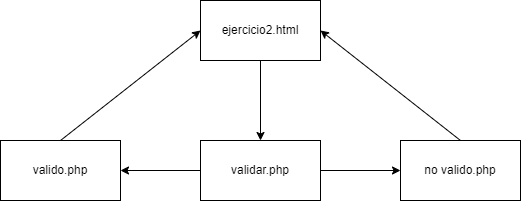

The diagram above was exported from draw.io. Its source (the exported page's mxGraphModel, read from the mxfile embedded in the PNG):
<mxGraphModel dx="1287" dy="695" grid="1" gridSize="10" guides="1" tooltips="1" connect="1" arrows="1" fold="1" page="1" pageScale="1" pageWidth="827" pageHeight="1169" math="0" shadow="0">
  <root>
    <mxCell id="0" />
    <mxCell id="1" parent="0" />
    <mxCell id="hRinz2v-4BDEpc2xgMqa-4" value="" style="edgeStyle=orthogonalEdgeStyle;rounded=0;orthogonalLoop=1;jettySize=auto;html=1;" edge="1" parent="1" source="hRinz2v-4BDEpc2xgMqa-1" target="hRinz2v-4BDEpc2xgMqa-3">
      <mxGeometry relative="1" as="geometry" />
    </mxCell>
    <mxCell id="hRinz2v-4BDEpc2xgMqa-1" value="ejercicio2.html" style="rounded=0;whiteSpace=wrap;html=1;" vertex="1" parent="1">
      <mxGeometry x="180" y="90" width="120" height="60" as="geometry" />
    </mxCell>
    <mxCell id="hRinz2v-4BDEpc2xgMqa-10" value="" style="edgeStyle=orthogonalEdgeStyle;rounded=0;orthogonalLoop=1;jettySize=auto;html=1;" edge="1" parent="1" source="hRinz2v-4BDEpc2xgMqa-3" target="hRinz2v-4BDEpc2xgMqa-9">
      <mxGeometry relative="1" as="geometry" />
    </mxCell>
    <mxCell id="hRinz2v-4BDEpc2xgMqa-12" value="" style="edgeStyle=orthogonalEdgeStyle;rounded=0;orthogonalLoop=1;jettySize=auto;html=1;" edge="1" parent="1" source="hRinz2v-4BDEpc2xgMqa-3" target="hRinz2v-4BDEpc2xgMqa-11">
      <mxGeometry relative="1" as="geometry" />
    </mxCell>
    <mxCell id="hRinz2v-4BDEpc2xgMqa-3" value="validar.php" style="rounded=0;whiteSpace=wrap;html=1;" vertex="1" parent="1">
      <mxGeometry x="180" y="230" width="120" height="60" as="geometry" />
    </mxCell>
    <mxCell id="hRinz2v-4BDEpc2xgMqa-9" value="valido.php" style="rounded=0;whiteSpace=wrap;html=1;" vertex="1" parent="1">
      <mxGeometry x="-20" y="230" width="120" height="60" as="geometry" />
    </mxCell>
    <mxCell id="hRinz2v-4BDEpc2xgMqa-11" value="no valido.php" style="rounded=0;whiteSpace=wrap;html=1;" vertex="1" parent="1">
      <mxGeometry x="380" y="230" width="120" height="60" as="geometry" />
    </mxCell>
    <mxCell id="hRinz2v-4BDEpc2xgMqa-13" value="" style="endArrow=classic;html=1;rounded=0;exitX=0.5;exitY=0;exitDx=0;exitDy=0;entryX=1;entryY=0.5;entryDx=0;entryDy=0;" edge="1" parent="1" source="hRinz2v-4BDEpc2xgMqa-11" target="hRinz2v-4BDEpc2xgMqa-1">
      <mxGeometry width="50" height="50" relative="1" as="geometry">
        <mxPoint x="350" y="220" as="sourcePoint" />
        <mxPoint x="400" y="170" as="targetPoint" />
      </mxGeometry>
    </mxCell>
    <mxCell id="hRinz2v-4BDEpc2xgMqa-14" value="" style="endArrow=classic;html=1;rounded=0;entryX=0;entryY=0.5;entryDx=0;entryDy=0;exitX=0.5;exitY=0;exitDx=0;exitDy=0;" edge="1" parent="1" source="hRinz2v-4BDEpc2xgMqa-9" target="hRinz2v-4BDEpc2xgMqa-1">
      <mxGeometry width="50" height="50" relative="1" as="geometry">
        <mxPoint x="70" y="160" as="sourcePoint" />
        <mxPoint x="120" y="110" as="targetPoint" />
      </mxGeometry>
    </mxCell>
  </root>
</mxGraphModel>